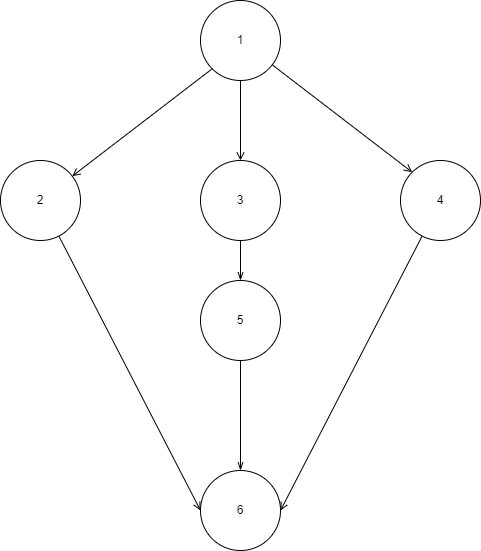

The diagram above was exported from draw.io. Its source (the exported page's mxGraphModel, read from the mxfile embedded in the PNG):
<mxGraphModel dx="1050" dy="621" grid="1" gridSize="10" guides="1" tooltips="1" connect="1" arrows="1" fold="1" page="1" pageScale="1" pageWidth="3300" pageHeight="4681" math="0" shadow="0">
  <root>
    <mxCell id="0" />
    <mxCell id="1" parent="0" />
    <mxCell id="4t75nd6hhC3pwlJfmThq-1" style="rounded=0;orthogonalLoop=1;jettySize=auto;html=1;entryX=0;entryY=0;entryDx=0;entryDy=0;endArrow=open;endFill=0;" parent="1" source="2d9X3HKX5UxD75HNKBTC-1" target="2d9X3HKX5UxD75HNKBTC-4" edge="1">
      <mxGeometry relative="1" as="geometry" />
    </mxCell>
    <mxCell id="4t75nd6hhC3pwlJfmThq-2" style="rounded=0;orthogonalLoop=1;jettySize=auto;html=1;endArrow=open;endFill=0;" parent="1" source="2d9X3HKX5UxD75HNKBTC-1" target="2d9X3HKX5UxD75HNKBTC-3" edge="1">
      <mxGeometry relative="1" as="geometry" />
    </mxCell>
    <mxCell id="4t75nd6hhC3pwlJfmThq-3" style="rounded=0;orthogonalLoop=1;jettySize=auto;html=1;exitX=0;exitY=1;exitDx=0;exitDy=0;endArrow=open;endFill=0;" parent="1" source="2d9X3HKX5UxD75HNKBTC-1" target="2d9X3HKX5UxD75HNKBTC-2" edge="1">
      <mxGeometry relative="1" as="geometry" />
    </mxCell>
    <mxCell id="2d9X3HKX5UxD75HNKBTC-1" value="1" style="ellipse;whiteSpace=wrap;html=1;aspect=fixed;" parent="1" vertex="1">
      <mxGeometry x="520" y="160" width="80" height="80" as="geometry" />
    </mxCell>
    <mxCell id="4t75nd6hhC3pwlJfmThq-11" style="rounded=0;orthogonalLoop=1;jettySize=auto;html=1;entryX=0;entryY=0.5;entryDx=0;entryDy=0;endArrow=open;endFill=0;" parent="1" source="2d9X3HKX5UxD75HNKBTC-2" target="2d9X3HKX5UxD75HNKBTC-6" edge="1">
      <mxGeometry relative="1" as="geometry" />
    </mxCell>
    <mxCell id="2d9X3HKX5UxD75HNKBTC-2" value="2" style="ellipse;whiteSpace=wrap;html=1;aspect=fixed;" parent="1" vertex="1">
      <mxGeometry x="320" y="320" width="80" height="80" as="geometry" />
    </mxCell>
    <mxCell id="dEPo2gfCjlkTCxUwnXX1-2" style="rounded=0;orthogonalLoop=1;jettySize=auto;html=1;endArrow=openThin;endFill=0;" edge="1" parent="1" source="2d9X3HKX5UxD75HNKBTC-3" target="2d9X3HKX5UxD75HNKBTC-5">
      <mxGeometry relative="1" as="geometry" />
    </mxCell>
    <mxCell id="2d9X3HKX5UxD75HNKBTC-3" value="3" style="ellipse;whiteSpace=wrap;html=1;aspect=fixed;" parent="1" vertex="1">
      <mxGeometry x="520" y="320" width="80" height="80" as="geometry" />
    </mxCell>
    <mxCell id="4t75nd6hhC3pwlJfmThq-9" style="rounded=0;orthogonalLoop=1;jettySize=auto;html=1;entryX=1;entryY=0.5;entryDx=0;entryDy=0;endArrow=open;endFill=0;" parent="1" source="2d9X3HKX5UxD75HNKBTC-4" target="2d9X3HKX5UxD75HNKBTC-6" edge="1">
      <mxGeometry relative="1" as="geometry" />
    </mxCell>
    <mxCell id="2d9X3HKX5UxD75HNKBTC-4" value="4" style="ellipse;whiteSpace=wrap;html=1;aspect=fixed;" parent="1" vertex="1">
      <mxGeometry x="720" y="320" width="80" height="80" as="geometry" />
    </mxCell>
    <mxCell id="dEPo2gfCjlkTCxUwnXX1-3" style="rounded=0;orthogonalLoop=1;jettySize=auto;html=1;entryX=0.5;entryY=0;entryDx=0;entryDy=0;endArrow=openThin;endFill=0;" edge="1" parent="1" source="2d9X3HKX5UxD75HNKBTC-5" target="2d9X3HKX5UxD75HNKBTC-6">
      <mxGeometry relative="1" as="geometry" />
    </mxCell>
    <mxCell id="2d9X3HKX5UxD75HNKBTC-5" value="5" style="ellipse;whiteSpace=wrap;html=1;aspect=fixed;" parent="1" vertex="1">
      <mxGeometry x="520" y="440" width="80" height="80" as="geometry" />
    </mxCell>
    <mxCell id="2d9X3HKX5UxD75HNKBTC-6" value="6" style="ellipse;whiteSpace=wrap;html=1;aspect=fixed;" parent="1" vertex="1">
      <mxGeometry x="520" y="630" width="80" height="80" as="geometry" />
    </mxCell>
  </root>
</mxGraphModel>